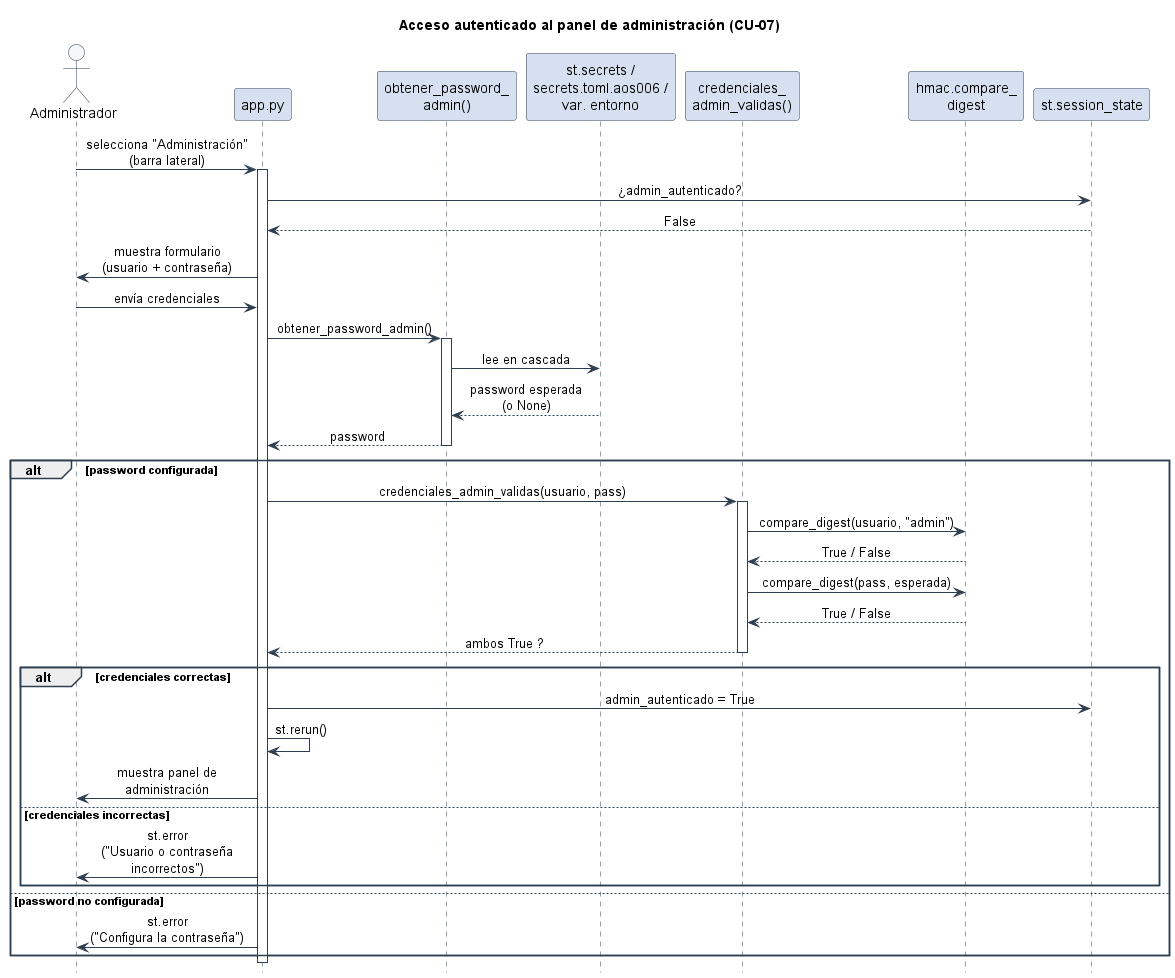

The diagram above was rendered by PlantUML. Its source (embedded in the PNG):
@startuml secuencia_login_admin
' ============================================================
'  Anexo C - Diagrama de secuencia: Acceso al panel de admin (CU-07)
'  TFG: Sistema de clasificación de síntomas para triaje médico
' ============================================================

skinparam backgroundColor #FFFFFF
skinparam shadowing false
skinparam defaultFontName "Helvetica"
skinparam sequenceMessageAlign center
skinparam ArrowColor #2C3E50

hide footbox

skinparam sequence {
  ActorBackgroundColor #F4F6FA
  ActorBorderColor #2C3E50
  ParticipantBackgroundColor #D6E0F0
  ParticipantBorderColor #2C3E50
  LifeLineBorderColor #2C3E50
  GroupBorderColor #2C3E50
}

title Acceso autenticado al panel de administración (CU-07)

actor Administrador as A
participant "app.py" as APP
participant "obtener_password_\nadmin()" as PWD
participant "st.secrets /\nsecrets.toml.aos006 /\nvar. entorno" as SRC
participant "credenciales_\nadmin_validas()" as VAL
participant "hmac.compare_\ndigest" as HMAC
participant "st.session_state" as SS

A -> APP : selecciona "Administración"\n(barra lateral)
activate APP

APP -> SS : ¿admin_autenticado?
SS --> APP : False

APP -> A : muestra formulario\n(usuario + contraseña)

A -> APP : envía credenciales
APP -> PWD : obtener_password_admin()
activate PWD
PWD -> SRC : lee en cascada
SRC --> PWD : password esperada\n(o None)
PWD --> APP : password
deactivate PWD

alt password configurada
  APP -> VAL : credenciales_admin_validas(usuario, pass)
  activate VAL
  VAL -> HMAC : compare_digest(usuario, "admin")
  HMAC --> VAL : True / False
  VAL -> HMAC : compare_digest(pass, esperada)
  HMAC --> VAL : True / False
  VAL --> APP : ambos True ?
  deactivate VAL

  alt credenciales correctas
    APP -> SS : admin_autenticado = True
    APP -> APP : st.rerun()
    APP -> A : muestra panel de\nadministración
  else credenciales incorrectas
    APP -> A : st.error\n("Usuario o contraseña\nincorrectos")
  end
else password no configurada
  APP -> A : st.error\n("Configura la contraseña")
end

deactivate APP

@enduml